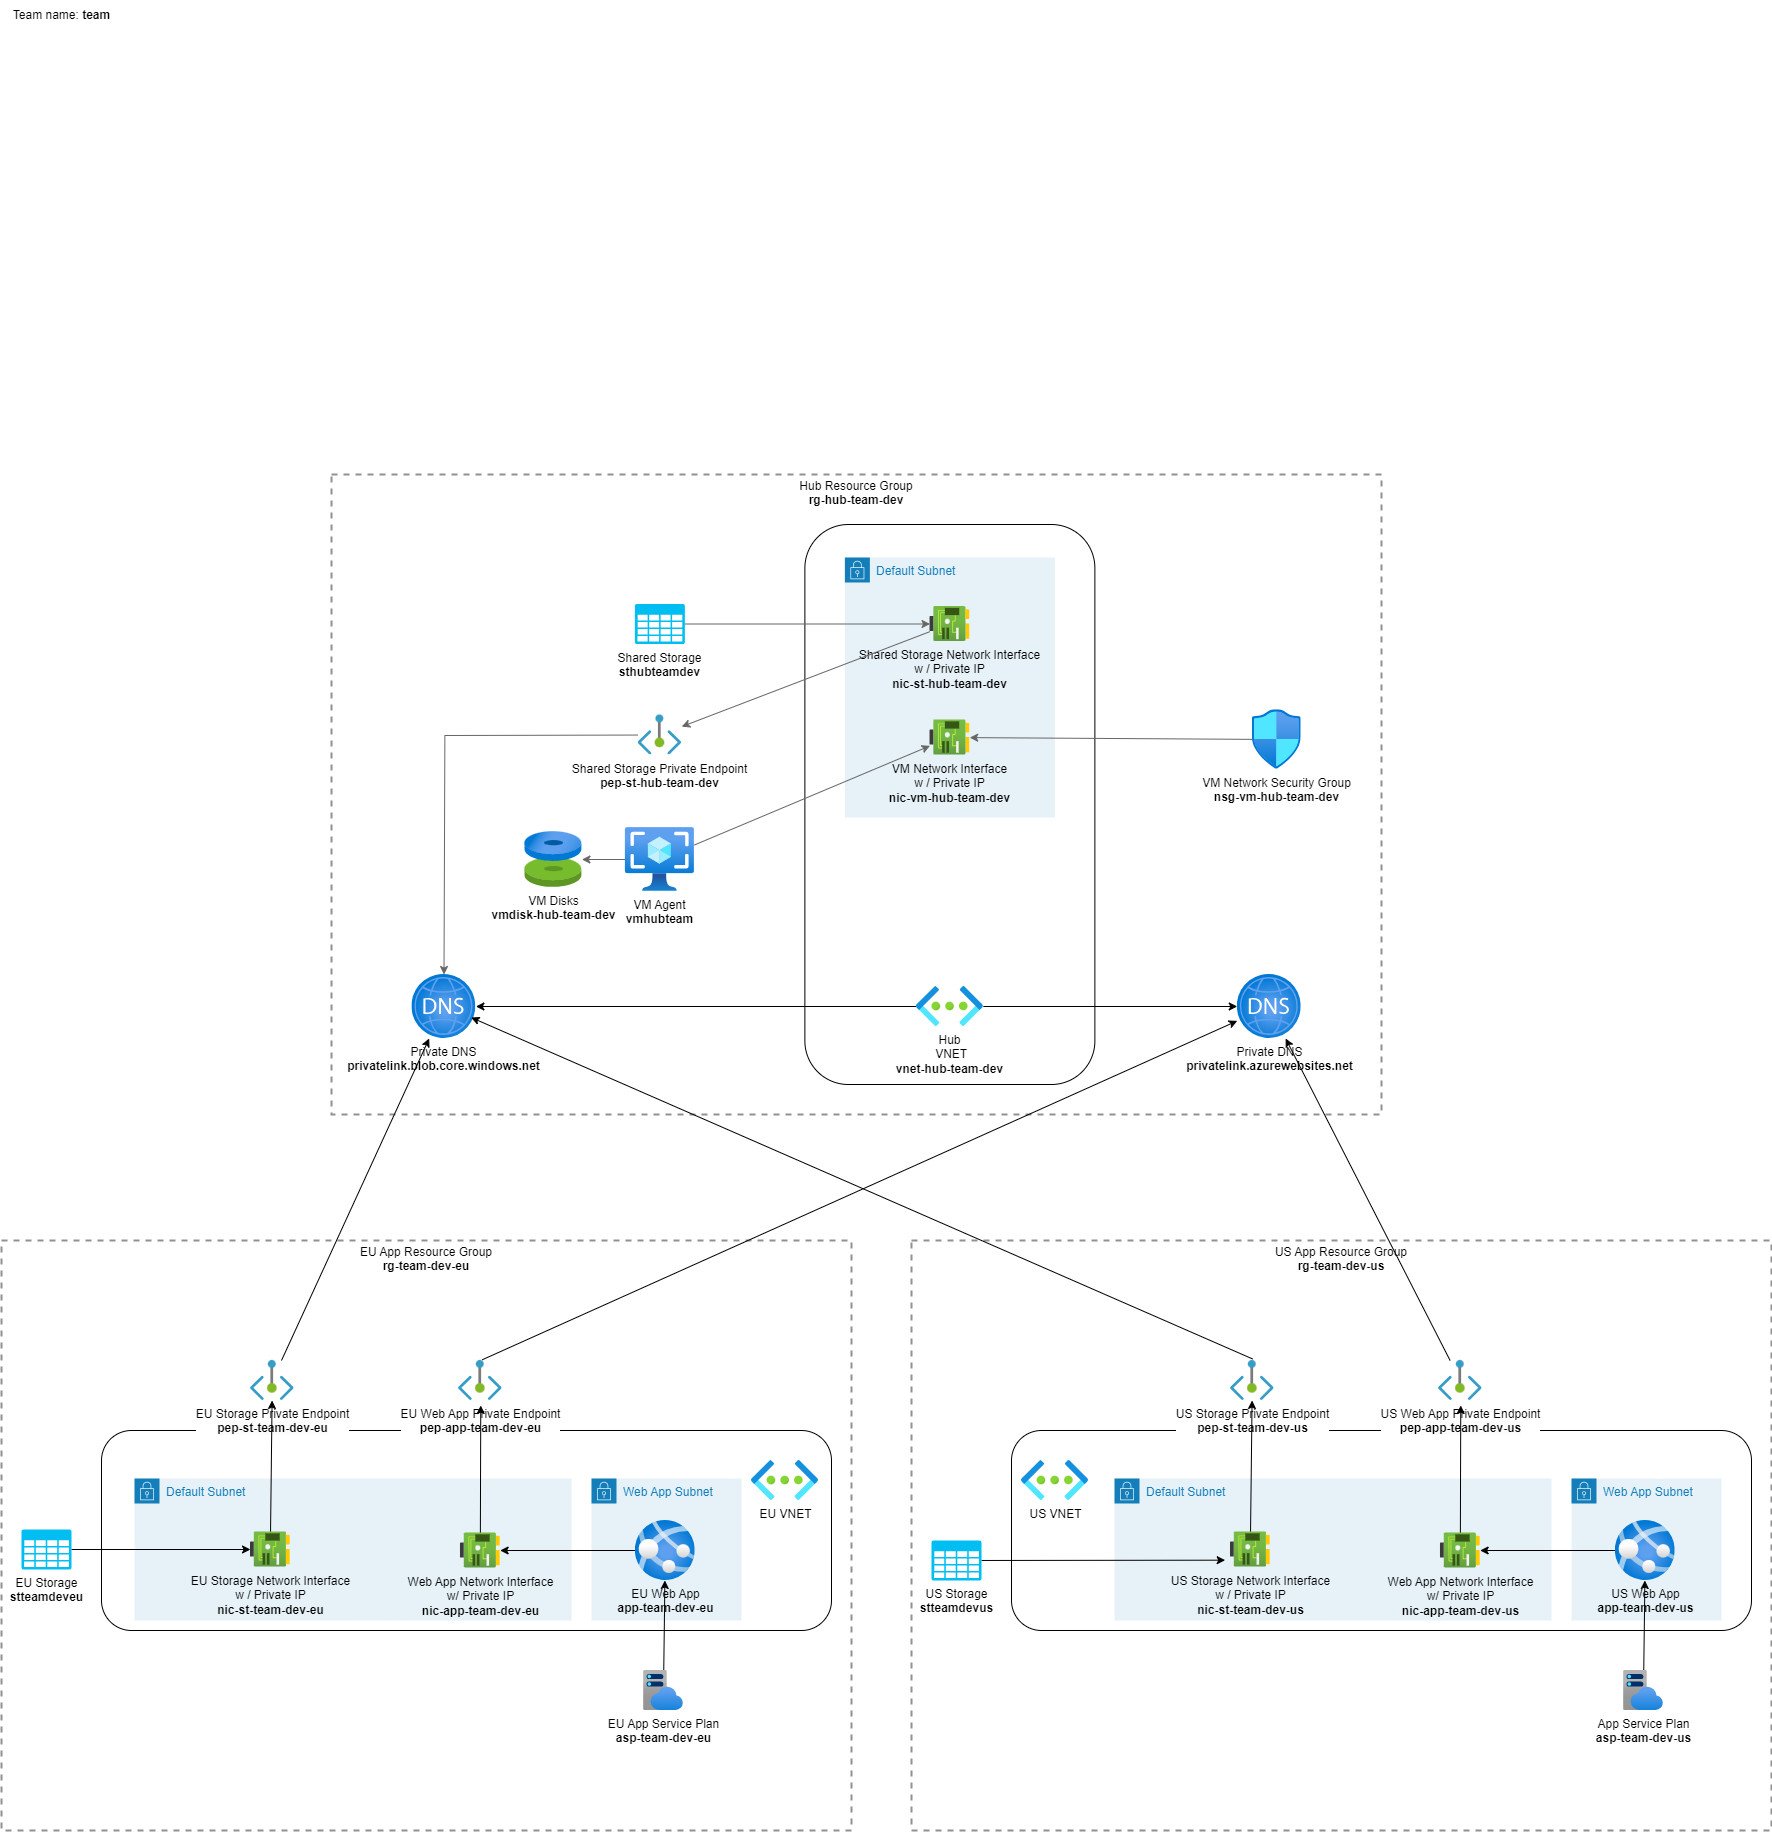

The diagram above was exported from draw.io. Its source (the exported page's mxGraphModel, read from the mxfile embedded in the PNG):
<mxGraphModel dx="1882" dy="473" grid="1" gridSize="10" guides="1" tooltips="1" connect="1" arrows="1" fold="1" page="1" pageScale="1" pageWidth="827" pageHeight="1169" background="#FFFFFF" math="0" shadow="0">
  <root>
    <mxCell id="0" />
    <mxCell id="1" parent="0" />
    <mxCell id="43" value="Hub Resource Group&lt;br style=&quot;border-color: var(--border-color);&quot;&gt;&lt;b style=&quot;border-color: var(--border-color);&quot;&gt;rg-hub-team-dev&lt;/b&gt;" style="fontStyle=0;verticalAlign=top;align=center;spacingTop=-2;fillColor=none;rounded=0;whiteSpace=wrap;html=1;strokeColor=#919191;strokeWidth=2;dashed=1;container=1;collapsible=0;expand=0;recursiveResize=0;" parent="1" vertex="1">
      <mxGeometry x="1640" y="1754" width="1050" height="640" as="geometry" />
    </mxCell>
    <mxCell id="9" value="&lt;span style=&quot;background-color: rgb(255, 255, 255);&quot;&gt;VM Agent&lt;br&gt;&lt;b&gt;vmhubteam&lt;/b&gt;&lt;br&gt;&lt;/span&gt;" style="aspect=fixed;html=1;points=[];align=center;image;fontSize=12;image=img/lib/azure2/compute/Images.svg;labelBackgroundColor=none;" parent="43" vertex="1">
      <mxGeometry x="293.88" y="353" width="69" height="64" as="geometry" />
    </mxCell>
    <mxCell id="16" value="VM Network Security Group&lt;br&gt;&lt;b&gt;nsg-vm-hub-team-dev&lt;/b&gt;" style="aspect=fixed;html=1;points=[];align=center;image;fontSize=12;image=img/lib/azure2/networking/Network_Security_Groups.svg;" parent="43" vertex="1">
      <mxGeometry x="920.7699999999999" y="235.25" width="49" height="59.5" as="geometry" />
    </mxCell>
    <mxCell id="13" value="Shared Storage Private Endpoint&lt;br&gt;&lt;b&gt;pep-st-hub-team-dev&lt;/b&gt;" style="aspect=fixed;html=1;points=[];align=center;image;fontSize=12;image=img/lib/azure2/networking/Private_Endpoint.svg;" parent="43" vertex="1">
      <mxGeometry x="306.56" y="240.5" width="43.64" height="40" as="geometry" />
    </mxCell>
    <UserObject label="&lt;span style=&quot;background-color: rgb(255, 255, 255);&quot;&gt;Private DNS&lt;br&gt;&lt;b&gt;privatelink.azurewebsites.net&lt;/b&gt;&lt;/span&gt;" link="http://privatelink.azurewebsites.net/" id="67">
      <mxCell style="aspect=fixed;html=1;points=[];align=center;image;fontSize=12;image=img/lib/azure2/networking/DNS_Zones.svg;labelBackgroundColor=none;fillColor=none;" parent="43" vertex="1">
        <mxGeometry x="905.7699999999999" y="500" width="64" height="64" as="geometry" />
      </mxCell>
    </UserObject>
    <mxCell id="65" value="&lt;span style=&quot;background-color: rgb(255, 255, 255);&quot;&gt;VM Disks&lt;br&gt;&lt;b&gt;vmdisk-hub-team-dev&lt;/b&gt;&lt;/span&gt;" style="aspect=fixed;html=1;points=[];align=center;image;fontSize=12;image=img/lib/azure2/compute/Disks.svg;labelBackgroundColor=none;fillColor=none;" parent="43" vertex="1">
      <mxGeometry x="193.38" y="357" width="56.99999999999999" height="56.00000000000001" as="geometry" />
    </mxCell>
    <mxCell id="78" style="edgeStyle=none;html=1;strokeColor=#666666;" parent="43" source="9" target="65" edge="1">
      <mxGeometry relative="1" as="geometry" />
    </mxCell>
    <mxCell id="93" value="" style="rounded=1;whiteSpace=wrap;html=1;labelBackgroundColor=none;fillColor=none;" parent="43" vertex="1">
      <mxGeometry x="473.38" y="50" width="290" height="560" as="geometry" />
    </mxCell>
    <mxCell id="216" style="edgeStyle=none;html=1;" edge="1" parent="43" source="26" target="71">
      <mxGeometry relative="1" as="geometry" />
    </mxCell>
    <mxCell id="217" style="edgeStyle=none;html=1;" edge="1" parent="43" source="26" target="67">
      <mxGeometry relative="1" as="geometry" />
    </mxCell>
    <mxCell id="26" value="&lt;span style=&quot;background-color: rgb(255, 255, 255);&quot;&gt;Hub&lt;br&gt;&amp;nbsp;VNET&lt;br&gt;&lt;b&gt;vnet-hub-team-dev&lt;/b&gt;&lt;/span&gt;" style="aspect=fixed;html=1;points=[];align=center;image;fontSize=12;image=img/lib/azure2/networking/Virtual_Networks.svg;" parent="43" vertex="1">
      <mxGeometry x="584.88" y="512" width="67" height="40" as="geometry" />
    </mxCell>
    <mxCell id="30" value="Default Subnet" style="points=[[0,0],[0.25,0],[0.5,0],[0.75,0],[1,0],[1,0.25],[1,0.5],[1,0.75],[1,1],[0.75,1],[0.5,1],[0.25,1],[0,1],[0,0.75],[0,0.5],[0,0.25]];outlineConnect=0;gradientColor=none;html=1;whiteSpace=wrap;fontSize=12;fontStyle=0;container=1;pointerEvents=0;collapsible=0;recursiveResize=0;shape=mxgraph.aws4.group;grIcon=mxgraph.aws4.group_security_group;grStroke=0;strokeColor=#147EBA;fillColor=#E6F2F8;verticalAlign=top;align=left;spacingLeft=30;fontColor=#147EBA;dashed=0;" parent="43" vertex="1">
      <mxGeometry x="513.38" y="83" width="210" height="260" as="geometry" />
    </mxCell>
    <mxCell id="70" value="Shared Storage Network Interface&lt;br&gt;w / Private IP&lt;br&gt;&lt;b&gt;nic-st-hub-team-dev&lt;/b&gt;" style="aspect=fixed;html=1;points=[];align=center;image;fontSize=12;image=img/lib/azure2/networking/Network_Interfaces.svg;labelBackgroundColor=none;" parent="30" vertex="1">
      <mxGeometry x="85.16999999999985" y="49" width="39.67" height="35" as="geometry" />
    </mxCell>
    <mxCell id="83" style="edgeStyle=none;html=1;strokeColor=#666666;" parent="43" source="70" target="13" edge="1">
      <mxGeometry relative="1" as="geometry" />
    </mxCell>
    <mxCell id="77" style="edgeStyle=none;html=1;strokeColor=#666666;" parent="43" source="9" target="59" edge="1">
      <mxGeometry relative="1" as="geometry" />
    </mxCell>
    <mxCell id="79" style="edgeStyle=none;html=1;endArrow=none;endFill=0;startArrow=classic;startFill=1;strokeColor=#666666;" parent="43" source="59" target="16" edge="1">
      <mxGeometry relative="1" as="geometry" />
    </mxCell>
    <mxCell id="35" value="&lt;span style=&quot;background-color: rgb(255, 255, 255);&quot;&gt;Shared Storage&lt;br&gt;&lt;b&gt;sthubteamdev&lt;/b&gt;&lt;br&gt;&lt;/span&gt;" style="verticalLabelPosition=bottom;html=1;verticalAlign=top;align=center;strokeColor=none;fillColor=#00BEF2;shape=mxgraph.azure.storage;pointerEvents=1;" parent="43" vertex="1">
      <mxGeometry x="303.38" y="129.5" width="50" height="40" as="geometry" />
    </mxCell>
    <mxCell id="82" style="edgeStyle=none;html=1;strokeColor=#666666;" parent="43" source="35" target="70" edge="1">
      <mxGeometry relative="1" as="geometry" />
    </mxCell>
    <mxCell id="59" value="VM Network Interface&lt;br&gt;w / Private IP&lt;br&gt;&lt;b&gt;nic-vm-hub-team-dev&lt;/b&gt;" style="aspect=fixed;html=1;points=[];align=center;image;fontSize=12;image=img/lib/azure2/networking/Network_Interfaces.svg;labelBackgroundColor=none;" parent="43" vertex="1">
      <mxGeometry x="598.5400000000001" y="245.5" width="39.67" height="35" as="geometry" />
    </mxCell>
    <UserObject label="&lt;span style=&quot;background-color: rgb(255, 255, 255);&quot;&gt;Private DNS&lt;br&gt;&lt;b&gt;privatelink.blob.core.windows.net&lt;/b&gt;&lt;/span&gt;" link="http://privatelink.azurewebsites.net/" id="71">
      <mxCell style="aspect=fixed;html=1;points=[];align=center;image;fontSize=12;image=img/lib/azure2/networking/DNS_Zones.svg;labelBackgroundColor=none;fillColor=none;" parent="43" vertex="1">
        <mxGeometry x="80.3800000000001" y="500" width="64" height="64" as="geometry" />
      </mxCell>
    </UserObject>
    <mxCell id="84" style="edgeStyle=none;html=1;strokeColor=#666666;rounded=0;" parent="43" source="13" target="71" edge="1">
      <mxGeometry relative="1" as="geometry">
        <Array as="points">
          <mxPoint x="113.38" y="261" />
        </Array>
      </mxGeometry>
    </mxCell>
    <mxCell id="20" value="EU App Resource Group&lt;br style=&quot;border-color: var(--border-color);&quot;&gt;&lt;b style=&quot;border-color: var(--border-color);&quot;&gt;rg-team-dev-eu&lt;/b&gt;" style="fontStyle=0;verticalAlign=top;align=center;spacingTop=-2;fillColor=none;rounded=0;whiteSpace=wrap;html=1;strokeColor=#919191;strokeWidth=2;dashed=1;container=1;collapsible=0;expand=0;recursiveResize=0;" parent="1" vertex="1">
      <mxGeometry x="1310" y="2520" width="850" height="590" as="geometry" />
    </mxCell>
    <mxCell id="98" value="" style="rounded=1;whiteSpace=wrap;html=1;labelBackgroundColor=none;fillColor=none;" parent="20" vertex="1">
      <mxGeometry x="100" y="190" width="730" height="200" as="geometry" />
    </mxCell>
    <mxCell id="99" value="Web App Subnet" style="points=[[0,0],[0.25,0],[0.5,0],[0.75,0],[1,0],[1,0.25],[1,0.5],[1,0.75],[1,1],[0.75,1],[0.5,1],[0.25,1],[0,1],[0,0.75],[0,0.5],[0,0.25]];outlineConnect=0;gradientColor=none;html=1;whiteSpace=wrap;fontSize=12;fontStyle=0;container=1;pointerEvents=0;collapsible=0;recursiveResize=0;shape=mxgraph.aws4.group;grIcon=mxgraph.aws4.group_security_group;grStroke=0;strokeColor=#147EBA;fillColor=#E6F2F8;verticalAlign=top;align=left;spacingLeft=30;fontColor=#147EBA;dashed=0;" parent="20" vertex="1">
      <mxGeometry x="590" y="238" width="150" height="142" as="geometry" />
    </mxCell>
    <mxCell id="106" value="EU VNET" style="aspect=fixed;html=1;points=[];align=center;image;fontSize=12;image=img/lib/azure2/networking/Virtual_Networks.svg;" parent="20" vertex="1">
      <mxGeometry x="750" y="220" width="67" height="40" as="geometry" />
    </mxCell>
    <mxCell id="109" value="EU Storage Private Endpoint&lt;br&gt;&lt;b style=&quot;border-color: var(--border-color); background-color: rgb(251, 251, 251);&quot;&gt;pep-st-team-dev-eu&lt;/b&gt;" style="aspect=fixed;html=1;points=[];align=center;image;fontSize=12;image=img/lib/azure2/networking/Private_Endpoint.svg;" parent="20" vertex="1">
      <mxGeometry x="248.99999999999955" y="120" width="43.64" height="40" as="geometry" />
    </mxCell>
    <mxCell id="111" value="Default Subnet" style="points=[[0,0],[0.25,0],[0.5,0],[0.75,0],[1,0],[1,0.25],[1,0.5],[1,0.75],[1,1],[0.75,1],[0.5,1],[0.25,1],[0,1],[0,0.75],[0,0.5],[0,0.25]];outlineConnect=0;gradientColor=none;html=1;whiteSpace=wrap;fontSize=12;fontStyle=0;container=1;pointerEvents=0;collapsible=0;recursiveResize=0;shape=mxgraph.aws4.group;grIcon=mxgraph.aws4.group_security_group;grStroke=0;strokeColor=#147EBA;fillColor=#E6F2F8;verticalAlign=top;align=left;spacingLeft=30;fontColor=#147EBA;dashed=0;" parent="20" vertex="1">
      <mxGeometry x="133" y="238" width="437" height="142" as="geometry" />
    </mxCell>
    <mxCell id="119" style="edgeStyle=none;html=1;" parent="20" source="8" target="95" edge="1">
      <mxGeometry relative="1" as="geometry" />
    </mxCell>
    <mxCell id="115" style="edgeStyle=none;html=1;" parent="20" source="113" target="109" edge="1">
      <mxGeometry relative="1" as="geometry" />
    </mxCell>
    <mxCell id="8" value="EU Web App&lt;br&gt;&lt;b&gt;app-team-dev-eu&lt;/b&gt;" style="aspect=fixed;html=1;points=[];align=center;image;fontSize=12;image=img/lib/azure2/compute/App_Services.svg;labelBackgroundColor=none;" parent="20" vertex="1">
      <mxGeometry x="633.77" y="280" width="60" height="60" as="geometry" />
    </mxCell>
    <mxCell id="124" value="" style="edgeStyle=none;html=1;" parent="20" source="7" target="8" edge="1">
      <mxGeometry relative="1" as="geometry" />
    </mxCell>
    <mxCell id="7" value="EU App Service Plan&lt;br&gt;&lt;b&gt;asp-team-dev-eu&lt;/b&gt;" style="aspect=fixed;html=1;points=[];align=center;image;fontSize=12;image=img/lib/azure2/app_services/App_Service_Plans.svg;labelBackgroundColor=none;" parent="20" vertex="1">
      <mxGeometry x="642" y="430" width="40" height="40" as="geometry" />
    </mxCell>
    <mxCell id="94" value="EU Web App Private Endpoint&lt;br&gt;&lt;b style=&quot;border-color: var(--border-color); background-color: rgb(251, 251, 251);&quot;&gt;pep-app-team-dev-eu&lt;/b&gt;" style="aspect=fixed;html=1;points=[];align=center;image;fontSize=12;image=img/lib/azure2/networking/Private_Endpoint.svg;" parent="20" vertex="1">
      <mxGeometry x="456.99999999999955" y="120" width="43.64" height="40" as="geometry" />
    </mxCell>
    <mxCell id="120" style="edgeStyle=none;html=1;entryX=0.51;entryY=1.125;entryDx=0;entryDy=0;entryPerimeter=0;" parent="20" source="95" target="94" edge="1">
      <mxGeometry relative="1" as="geometry" />
    </mxCell>
    <mxCell id="95" value="Web App Network Interface&lt;br&gt;w/ Private IP&lt;br&gt;&lt;b style=&quot;border-color: var(--border-color);&quot;&gt;nic-app-team-dev-eu&lt;/b&gt;" style="aspect=fixed;html=1;points=[];align=center;image;fontSize=12;image=img/lib/azure2/networking/Network_Interfaces.svg;labelBackgroundColor=none;" parent="20" vertex="1">
      <mxGeometry x="458.98000000000013" y="292.5" width="39.67" height="35" as="geometry" />
    </mxCell>
    <mxCell id="113" value="EU Storage Network Interface&lt;br&gt;w / Private IP&lt;br&gt;&lt;b style=&quot;border-color: var(--border-color);&quot;&gt;nic-st-team-dev-eu&lt;/b&gt;" style="aspect=fixed;html=1;points=[];align=center;image;fontSize=12;image=img/lib/azure2/networking/Network_Interfaces.svg;labelBackgroundColor=none;" parent="20" vertex="1">
      <mxGeometry x="248.9999999999999" y="291.5" width="39.67" height="35" as="geometry" />
    </mxCell>
    <mxCell id="128" style="edgeStyle=none;html=1;" parent="20" source="56" target="113" edge="1">
      <mxGeometry relative="1" as="geometry" />
    </mxCell>
    <mxCell id="56" value="EU Storage&lt;br&gt;&lt;b style=&quot;border-color: var(--border-color);&quot;&gt;stteamdeveu&lt;/b&gt;" style="verticalLabelPosition=bottom;html=1;verticalAlign=top;align=center;strokeColor=none;fillColor=#00BEF2;shape=mxgraph.azure.storage;pointerEvents=1;" parent="20" vertex="1">
      <mxGeometry x="20" y="289" width="50" height="40" as="geometry" />
    </mxCell>
    <mxCell id="132" value="US App Resource Group&lt;br style=&quot;border-color: var(--border-color);&quot;&gt;&lt;b style=&quot;border-color: var(--border-color);&quot;&gt;rg-team-dev-us&lt;/b&gt;" style="fontStyle=0;verticalAlign=top;align=center;spacingTop=-2;fillColor=none;rounded=0;whiteSpace=wrap;html=1;strokeColor=#919191;strokeWidth=2;dashed=1;container=1;collapsible=0;expand=0;recursiveResize=0;" parent="1" vertex="1">
      <mxGeometry x="2220" y="2520" width="860" height="590" as="geometry" />
    </mxCell>
    <mxCell id="133" value="" style="rounded=1;whiteSpace=wrap;html=1;labelBackgroundColor=none;fillColor=none;" parent="132" vertex="1">
      <mxGeometry x="100" y="190" width="740" height="200" as="geometry" />
    </mxCell>
    <mxCell id="134" value="Web App Subnet" style="points=[[0,0],[0.25,0],[0.5,0],[0.75,0],[1,0],[1,0.25],[1,0.5],[1,0.75],[1,1],[0.75,1],[0.5,1],[0.25,1],[0,1],[0,0.75],[0,0.5],[0,0.25]];outlineConnect=0;gradientColor=none;html=1;whiteSpace=wrap;fontSize=12;fontStyle=0;container=1;pointerEvents=0;collapsible=0;recursiveResize=0;shape=mxgraph.aws4.group;grIcon=mxgraph.aws4.group_security_group;grStroke=0;strokeColor=#147EBA;fillColor=#E6F2F8;verticalAlign=top;align=left;spacingLeft=30;fontColor=#147EBA;dashed=0;" parent="132" vertex="1">
      <mxGeometry x="660" y="238" width="150" height="142" as="geometry" />
    </mxCell>
    <mxCell id="135" value="US VNET" style="aspect=fixed;html=1;points=[];align=center;image;fontSize=12;image=img/lib/azure2/networking/Virtual_Networks.svg;" parent="132" vertex="1">
      <mxGeometry x="110" y="220" width="67" height="40" as="geometry" />
    </mxCell>
    <mxCell id="136" value="US Storage Private Endpoint&lt;br&gt;&lt;b&gt;pep-st-team-dev-us&lt;/b&gt;" style="aspect=fixed;html=1;points=[];align=center;image;fontSize=12;image=img/lib/azure2/networking/Private_Endpoint.svg;" parent="132" vertex="1">
      <mxGeometry x="318.99999999999955" y="120" width="43.64" height="40" as="geometry" />
    </mxCell>
    <mxCell id="137" value="Default Subnet" style="points=[[0,0],[0.25,0],[0.5,0],[0.75,0],[1,0],[1,0.25],[1,0.5],[1,0.75],[1,1],[0.75,1],[0.5,1],[0.25,1],[0,1],[0,0.75],[0,0.5],[0,0.25]];outlineConnect=0;gradientColor=none;html=1;whiteSpace=wrap;fontSize=12;fontStyle=0;container=1;pointerEvents=0;collapsible=0;recursiveResize=0;shape=mxgraph.aws4.group;grIcon=mxgraph.aws4.group_security_group;grStroke=0;strokeColor=#147EBA;fillColor=#E6F2F8;verticalAlign=top;align=left;spacingLeft=30;fontColor=#147EBA;dashed=0;" parent="132" vertex="1">
      <mxGeometry x="203" y="238" width="437" height="142" as="geometry" />
    </mxCell>
    <mxCell id="138" style="edgeStyle=none;html=1;" parent="132" source="140" target="145" edge="1">
      <mxGeometry relative="1" as="geometry" />
    </mxCell>
    <mxCell id="139" style="edgeStyle=none;html=1;" parent="132" source="148" target="136" edge="1">
      <mxGeometry relative="1" as="geometry" />
    </mxCell>
    <mxCell id="140" value="US Web App&lt;br&gt;&lt;b style=&quot;border-color: var(--border-color);&quot;&gt;app-team-dev-us&lt;/b&gt;" style="aspect=fixed;html=1;points=[];align=center;image;fontSize=12;image=img/lib/azure2/compute/App_Services.svg;labelBackgroundColor=none;" parent="132" vertex="1">
      <mxGeometry x="703.77" y="280" width="60" height="60" as="geometry" />
    </mxCell>
    <mxCell id="141" value="" style="edgeStyle=none;html=1;" parent="132" source="142" target="140" edge="1">
      <mxGeometry relative="1" as="geometry" />
    </mxCell>
    <mxCell id="142" value="App Service Plan&lt;br&gt;&lt;b style=&quot;border-color: var(--border-color);&quot;&gt;asp-team-dev-us&lt;/b&gt;" style="aspect=fixed;html=1;points=[];align=center;image;fontSize=12;image=img/lib/azure2/app_services/App_Service_Plans.svg;labelBackgroundColor=none;" parent="132" vertex="1">
      <mxGeometry x="712" y="430" width="40" height="40" as="geometry" />
    </mxCell>
    <mxCell id="143" value="US Web App Private Endpoint&lt;br&gt;&lt;span style=&quot;background-color: rgb(251, 251, 251);&quot;&gt;&lt;b&gt;pep-app-team-dev-us&lt;/b&gt;&lt;/span&gt;" style="aspect=fixed;html=1;points=[];align=center;image;fontSize=12;image=img/lib/azure2/networking/Private_Endpoint.svg;" parent="132" vertex="1">
      <mxGeometry x="526.9999999999995" y="120" width="43.64" height="40" as="geometry" />
    </mxCell>
    <mxCell id="144" style="edgeStyle=none;html=1;entryX=0.51;entryY=1.125;entryDx=0;entryDy=0;entryPerimeter=0;" parent="132" source="145" target="143" edge="1">
      <mxGeometry relative="1" as="geometry" />
    </mxCell>
    <mxCell id="145" value="Web App Network Interface&lt;br&gt;w/ Private IP&lt;br&gt;&lt;b style=&quot;border-color: var(--border-color);&quot;&gt;nic-app-team-dev-us&lt;/b&gt;" style="aspect=fixed;html=1;points=[];align=center;image;fontSize=12;image=img/lib/azure2/networking/Network_Interfaces.svg;labelBackgroundColor=none;" parent="132" vertex="1">
      <mxGeometry x="528.9800000000001" y="292.5" width="39.67" height="35" as="geometry" />
    </mxCell>
    <mxCell id="148" value="US Storage Network Interface&lt;br&gt;w / Private IP&lt;br&gt;&lt;b style=&quot;border-color: var(--border-color);&quot;&gt;nic-st-team-dev-us&lt;/b&gt;" style="aspect=fixed;html=1;points=[];align=center;image;fontSize=12;image=img/lib/azure2/networking/Network_Interfaces.svg;labelBackgroundColor=none;" parent="132" vertex="1">
      <mxGeometry x="318.9999999999999" y="291.5" width="39.67" height="35" as="geometry" />
    </mxCell>
    <mxCell id="151" style="edgeStyle=none;html=1;entryX=-0.134;entryY=0.805;entryDx=0;entryDy=0;entryPerimeter=0;" parent="132" source="152" target="148" edge="1">
      <mxGeometry relative="1" as="geometry" />
    </mxCell>
    <mxCell id="152" value="US Storage&lt;br&gt;&lt;b&gt;stteamdevus&lt;/b&gt;" style="verticalLabelPosition=bottom;html=1;verticalAlign=top;align=center;strokeColor=none;fillColor=#00BEF2;shape=mxgraph.azure.storage;pointerEvents=1;" parent="132" vertex="1">
      <mxGeometry x="20" y="300" width="50" height="40" as="geometry" />
    </mxCell>
    <mxCell id="153" style="edgeStyle=none;html=1;entryX=0.927;entryY=0.672;entryDx=0;entryDy=0;entryPerimeter=0;exitX=0.506;exitY=-0.039;exitDx=0;exitDy=0;exitPerimeter=0;" parent="1" source="136" target="71" edge="1">
      <mxGeometry relative="1" as="geometry">
        <mxPoint x="2539" y="2652" as="sourcePoint" />
        <mxPoint x="1910" y="2460" as="targetPoint" />
        <Array as="points" />
      </mxGeometry>
    </mxCell>
    <mxCell id="158" value="Team name: &lt;b&gt;team&lt;/b&gt;&lt;br&gt;" style="text;html=1;align=center;verticalAlign=middle;resizable=0;points=[];autosize=1;strokeColor=none;fillColor=none;" parent="1" vertex="1">
      <mxGeometry x="1310" y="1280" width="120" height="30" as="geometry" />
    </mxCell>
    <mxCell id="215" style="edgeStyle=none;html=1;shadow=0;exitX=0.542;exitY=-0.017;exitDx=0;exitDy=0;exitPerimeter=0;" parent="1" source="94" edge="1" target="67">
      <mxGeometry relative="1" as="geometry">
        <mxPoint x="2470" y="2310" as="targetPoint" />
      </mxGeometry>
    </mxCell>
    <mxCell id="218" style="edgeStyle=none;html=1;" edge="1" parent="1" source="143" target="67">
      <mxGeometry relative="1" as="geometry" />
    </mxCell>
    <mxCell id="219" style="edgeStyle=none;html=1;" edge="1" parent="1" source="109" target="71">
      <mxGeometry relative="1" as="geometry" />
    </mxCell>
  </root>
</mxGraphModel>